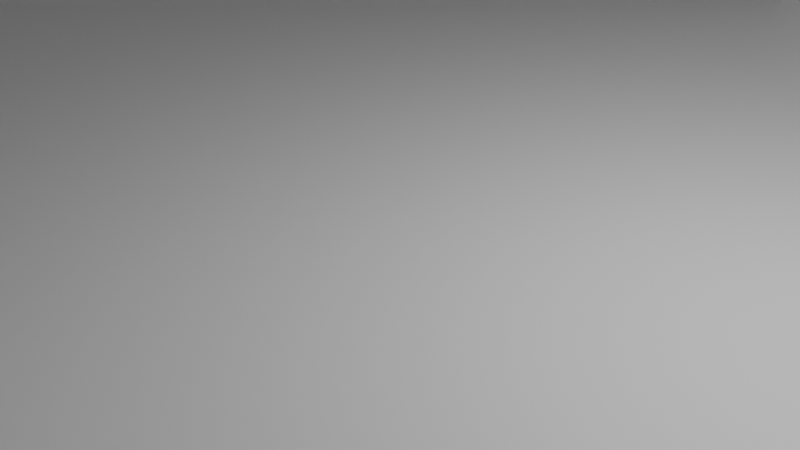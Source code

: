 # Source: Torre_Latinoamericana.blend  (saved by Blender 4.3.34; exported with 4.5.12 LTS)
import bpy
from mathutils import Matrix  # noqa: F401  (used for matrix-valued properties, if any)

bpy.ops.wm.read_factory_settings(use_empty=True)
scene = bpy.context.scene
scene.name = 'Scene'

# ---- collections
col_collection = bpy.data.collections.new('Collection'); scene.collection.children.link(col_collection)

# ---- materials (node trees are filled in below, after node groups)
mat_material = bpy.data.materials.new('Material')
mat_material.alpha_threshold = 0.0
mat_material.roughness = 0.5
mat_material.line_color = (0.0, 0.0, 0.0, 1.0)

# ---- material node trees
mat_material.use_nodes = True; mat_material.node_tree.nodes.clear()
_N = mat_material.node_tree.nodes; _L = mat_material.node_tree.links
n0 = _N.new('ShaderNodeOutputMaterial'); n0.name = 'Material Output'; n0.location = (300, 300)
n1 = _N.new('ShaderNodeBsdfPrincipled'); n1.name = 'Principled BSDF'; n1.location = (10, 300)
n1.inputs[3].default_value = 1.45
_L.new(n1.outputs[0], n0.inputs[0])
n0.is_active_output = True

# ---- world
world_world = bpy.data.worlds.new('World'); scene.world = world_world
world_world.use_nodes = True; world_world.node_tree.nodes.clear()
_N = world_world.node_tree.nodes; _L = world_world.node_tree.links
n0 = _N.new('ShaderNodeOutputWorld'); n0.name = 'World Output'; n0.location = (300, 300)
n1 = _N.new('ShaderNodeBackground'); n1.name = 'Background'; n1.location = (10, 300)
n1.inputs[0].default_value = (0.05088, 0.05088, 0.05088, 1.0)
_L.new(n1.outputs[0], n0.inputs[0])
n0.is_active_output = True
world_world.color = (0.05088, 0.05088, 0.05088)
world_world.sun_shadow_jitter_overblur = 0.0

# ---- cameras
cam_camera = bpy.data.cameras.new('Camera')
cam_camera.clip_end = 100.0
cam_camera.ortho_scale = 7.314

# ---- lights
light_light = bpy.data.lights.new('Light', 'POINT')
light_light.energy = 1000.0
light_light.shadow_soft_size = 0.1

# ---- meshes
me_cube = bpy.data.meshes.new('Cube')
me_cube.from_pydata([(14.0, 14.0, 23.0), (14.0, 14.0, -1.0), (14.0, -14.0, 23.0), (14.0, -14.0, -1.0), (-14.0, 14.0, 23.0), (-14.0, 14.0, -1.0), (-14.0, -14.0, 23.0), (-14.0, -14.0, -1.0), (10.87, -10.87, 23.0), (-10.87, -10.87, 23.0), (10.87, 10.87, 23.0), (-10.87, 10.87, 23.0), (10.87, -10.87, 35.58), (-10.87, -10.87, 35.58), (10.87, 10.87, 35.58), (-10.87, 10.87, 35.58), (10.87, -10.87, 35.58), (-10.87, -10.87, 35.58), (10.87, 10.87, 35.58), (-10.87, 10.87, 35.58), (8.219, -8.219, 35.58), (-8.219, -8.219, 35.58), (8.219, 8.219, 35.58), (-8.219, 8.219, 35.58), (8.219, -8.219, 110.0), (-8.219, -8.219, 110.0), (8.219, 8.219, 110.0), (-8.219, 8.219, 110.0), (5.932, -5.932, 110.0), (-5.932, -5.932, 110.0), (5.932, 5.932, 110.0), (-5.932, 5.932, 110.0), (5.932, -5.932, 117.0), (-5.932, -5.932, 117.0), (5.932, 5.932, 117.0), (-5.932, 5.932, 117.0), (4.356, -4.356, 117.0), (-4.356, -4.356, 117.0), (4.356, 4.356, 117.0), (-4.356, 4.356, 117.0), (2.62, -4.356, 123.0), (-2.62, -4.356, 123.0), (2.62, 4.356, 123.0), (-2.62, 4.356, 123.0), (-2.74, -10.87, 35.58), (-2.74, 10.87, 35.58), (-2.74, -10.87, 35.58), (-2.74, 10.87, 35.58), (-2.072, -8.219, 110.0), (-2.072, 8.219, 110.0), (-1.496, -5.932, 110.0), (-1.496, 5.932, 110.0), (-1.496, -5.932, 117.0), (-1.496, 5.932, 117.0), (-1.098, -4.356, 117.0), (-1.098, 4.356, 117.0), (-0.6607, -4.356, 123.0), (-0.6607, 4.356, 123.0), (2.34, 10.87, 35.58), (2.34, 10.87, 35.58), (1.769, 8.219, 110.0), (1.277, 5.932, 110.0), (1.277, 5.932, 117.0), (0.9376, 4.356, 117.0), (0.5641, 4.356, 123.0), (2.34, -10.87, 35.58), (2.34, -10.87, 35.58), (1.769, -8.219, 110.0), (1.277, -5.932, 110.0), (1.277, -5.932, 117.0), (0.9376, -4.356, 117.0), (0.5641, -4.356, 123.0), (-1.866, 14.0, -1.0), (-1.866, 14.0, 23.0), (1.866, 14.0, -1.0), (1.866, 14.0, 23.0), (14.0, 14.0, 23.0), (10.87, 10.87, 23.0), (-10.87, 10.87, 23.0), (-14.0, 14.0, 23.0), (1.866, 10.8, -1.0), (-1.866, 10.8, -1.0), (-1.866, 10.8, 23.0), (1.866, 10.8, 23.0), (-1.866, -14.0, -1.0), (-1.866, -14.0, 23.0), (1.866, -14.0, 23.0), (1.866, -14.0, -1.0), (-1.866, -10.84, -1.0), (-1.866, -10.84, 23.0), (1.866, -10.84, 23.0), (1.866, -10.84, -1.0)], [], [(1, 5, 72, 74), (11, 10, 77, 78), (7, 6, 4, 5), (1, 0, 2, 3), (2, 6, 85, 86), (11, 9, 13, 15), (4, 6, 9, 11), (2, 0, 10, 8), (45, 15, 19, 47), (5, 1, 3, 7), (10, 11, 15, 45, 58, 14), (8, 10, 14, 12), (19, 17, 21, 23), (12, 14, 18, 16), (15, 13, 17, 19), (65, 12, 16, 66), (16, 18, 22, 20), (49, 27, 31, 51), (20, 22, 26, 24), (23, 21, 25, 27), (31, 29, 33, 35), (24, 26, 30, 28), (27, 25, 29, 31), (67, 24, 28, 68), (35, 33, 37, 39), (68, 28, 32, 69), (51, 31, 35, 53), (28, 30, 34, 32), (36, 38, 42, 40), (69, 32, 36, 70), (53, 35, 39, 55), (32, 34, 38, 36), (57, 43, 41, 56), (39, 37, 41, 43), (70, 36, 40, 71), (55, 39, 43, 57), (63, 55, 57, 64), (37, 54, 56, 41), (64, 57, 56, 71), (62, 53, 55, 63), (33, 52, 54, 37), (61, 51, 53, 62), (29, 50, 52, 33), (25, 48, 50, 29), (60, 49, 51, 61), (13, 44, 46, 17), (58, 45, 47, 59), (9, 8, 12, 65, 44, 13), (73, 75, 83, 82), (59, 47, 19, 23, 22, 18), (14, 58, 59, 18), (22, 23, 27, 49, 60, 26), (46, 66, 16, 20, 21, 17), (26, 60, 61, 30), (21, 20, 24, 67, 48, 25), (30, 61, 62, 34), (34, 62, 63, 38), (42, 64, 71, 40), (38, 63, 64, 42), (54, 70, 71, 56), (52, 69, 70, 54), (50, 68, 69, 52), (48, 67, 68, 50), (44, 65, 66, 46), (2, 8, 9, 6), (4, 0, 75, 73), (0, 1, 74, 75), (0, 4, 79, 76), (78, 77, 76, 79), (4, 11, 78, 79), (10, 0, 76, 77), (81, 82, 83, 80), (5, 4, 73, 72), (75, 74, 80, 83), (72, 73, 82, 81), (84, 87, 91, 88), (7, 3, 87, 84), (3, 2, 86, 87), (6, 7, 84, 85), (88, 91, 90, 89), (87, 86, 90, 91), (86, 85, 89, 90), (85, 84, 88, 89), (74, 72, 81, 80)])
_uv = me_cube.uv_layers.new(name='UVMap')
_uv.uv.foreach_set('vector', [0.375, 0.5, 0.125, 0.5, 0.125, 0.5, 0.375, 0.5, 0.625, 0.25, 0.625, 0.5, 0.625, 0.5, 0.625, 0.25, 0.375, 0.0, 0.625, 0.0, 0.625, 0.25, 0.375, 0.25, 0.375, 0.5, 0.625, 0.5, 0.625, 0.75, 0.375, 0.75, 0.625, 0.75, 0.625, 1.0, 0.625, 1.0, 0.625, 0.75, 0.625, 0.25, 0.625, 0.0, 0.625, 0.0, 0.625, 0.25, 0.625, 0.25, 0.625, 0.0, 0.625, 0.0, 0.625, 0.25, 0.625, 0.75, 0.625, 0.5, 0.625, 0.5, 0.625, 0.75, 0.625, 0.3435, 0.625, 0.25, 0.625, 0.25, 0.625, 0.3435, 0.125, 0.5, 0.375, 0.5, 0.375, 0.75, 0.125, 0.75, 0.625, 0.5, 0.625, 0.25, 0.625, 0.25, 0.625, 0.3435, 0.625, 0.4019, 0.625, 0.5, 0.625, 0.75, 0.625, 0.5, 0.625, 0.5, 0.625, 0.75, 0.625, 0.25, 0.625, 0.0, 0.625, 0.0, 0.625, 0.25, 0.625, 0.75, 0.625, 0.5, 0.625, 0.5, 0.625, 0.75, 0.625, 0.25, 0.625, 0.0, 0.625, 0.0, 0.625, 0.25, 0.625, 0.8481, 0.625, 0.75, 0.625, 0.75, 0.625, 0.8481, 0.625, 0.75, 0.625, 0.5, 0.625, 0.5, 0.625, 0.75, 0.625, 0.3435, 0.625, 0.25, 0.625, 0.25, 0.625, 0.3435, 0.625, 0.75, 0.625, 0.5, 0.625, 0.5, 0.625, 0.75, 0.625, 0.25, 0.625, 0.0, 0.625, 0.0, 0.625, 0.25, 0.625, 0.25, 0.625, 0.0, 0.625, 0.0, 0.625, 0.25, 0.625, 0.75, 0.625, 0.5, 0.625, 0.5, 0.625, 0.75, 0.625, 0.25, 0.625, 0.0, 0.625, 0.0, 0.625, 0.25, 0.625, 0.8481, 0.625, 0.75, 0.625, 0.75, 0.625, 0.8481, 0.625, 0.25, 0.625, 0.0, 0.625, 0.0, 0.625, 0.25, 0.625, 0.8481, 0.625, 0.75, 0.625, 0.75, 0.625, 0.8481, 0.625, 0.3435, 0.625, 0.25, 0.625, 0.25, 0.625, 0.3435, 0.625, 0.75, 0.625, 0.5, 0.625, 0.5, 0.625, 0.75, 0.625, 0.75, 0.625, 0.5, 0.625, 0.5, 0.625, 0.75, 0.625, 0.8481, 0.625, 0.75, 0.625, 0.75, 0.625, 0.8481, 0.625, 0.3435, 0.625, 0.25, 0.625, 0.25, 0.625, 0.3435, 0.625, 0.75, 0.625, 0.5, 0.625, 0.5, 0.625, 0.75, 0.7815, 0.5, 0.875, 0.5, 0.875, 0.75, 0.7815, 0.75, 0.625, 0.25, 0.625, 0.0, 0.625, 0.0, 0.625, 0.25, 0.625, 0.8481, 0.625, 0.75, 0.625, 0.75, 0.625, 0.8481, 0.625, 0.3435, 0.625, 0.25, 0.625, 0.25, 0.625, 0.3435, 0.625, 0.4019, 0.625, 0.3435, 0.625, 0.3435, 0.625, 0.4019, 0.625, 1.0, 0.625, 0.9065, 0.625, 0.9065, 0.625, 1.0, 0.7231, 0.5, 0.7815, 0.5, 0.7815, 0.75, 0.7231, 0.75, 0.625, 0.4019, 0.625, 0.3435, 0.625, 0.3435, 0.625, 0.4019, 0.625, 1.0, 0.625, 0.9065, 0.625, 0.9065, 0.625, 1.0, 0.625, 0.4019, 0.625, 0.3435, 0.625, 0.3435, 0.625, 0.4019, 0.625, 1.0, 0.625, 0.9065, 0.625, 0.9065, 0.625, 1.0, 0.625, 1.0, 0.625, 0.9065, 0.625, 0.9065, 0.625, 1.0, 0.625, 0.4019, 0.625, 0.3435, 0.625, 0.3435, 0.625, 0.4019, 0.625, 1.0, 0.625, 0.9065, 0.625, 0.9065, 0.625, 1.0, 0.625, 0.4019, 0.625, 0.3435, 0.625, 0.3435, 0.625, 0.4019, 0.625, 1.0, 0.625, 0.75, 0.625, 0.75, 0.625, 0.8481, 0.625, 0.9065, 0.625, 1.0, 0.625, 0.25, 0.625, 0.5, 0.625, 0.5, 0.625, 0.25, 0.625, 0.4019, 0.625, 0.3435, 0.625, 0.25, 0.625, 0.25, 0.625, 0.5, 0.625, 0.5, 0.625, 0.5, 0.625, 0.4019, 0.625, 0.4019, 0.625, 0.5, 0.625, 0.5, 0.625, 0.25, 0.625, 0.25, 0.625, 0.3435, 0.625, 0.4019, 0.625, 0.5, 0.625, 0.9065, 0.625, 0.8481, 0.625, 0.75, 0.625, 0.75, 0.625, 1.0, 0.625, 1.0, 0.625, 0.5, 0.625, 0.4019, 0.625, 0.4019, 0.625, 0.5, 0.625, 1.0, 0.625, 0.75, 0.625, 0.75, 0.625, 0.8481, 0.625, 0.9065, 0.625, 1.0, 0.625, 0.5, 0.625, 0.4019, 0.625, 0.4019, 0.625, 0.5, 0.625, 0.5, 0.625, 0.4019, 0.625, 0.4019, 0.625, 0.5, 0.625, 0.5, 0.7231, 0.5, 0.7231, 0.75, 0.625, 0.75, 0.625, 0.5, 0.625, 0.4019, 0.625, 0.4019, 0.625, 0.5, 0.625, 0.9065, 0.625, 0.8481, 0.625, 0.8481, 0.625, 0.9065, 0.625, 0.9065, 0.625, 0.8481, 0.625, 0.8481, 0.625, 0.9065, 0.625, 0.9065, 0.625, 0.8481, 0.625, 0.8481, 0.625, 0.9065, 0.625, 0.9065, 0.625, 0.8481, 0.625, 0.8481, 0.625, 0.9065, 0.625, 0.9065, 0.625, 0.8481, 0.625, 0.8481, 0.625, 0.9065, 0.625, 0.75, 0.625, 0.75, 0.625, 1.0, 0.625, 1.0, 0.625, 0.25, 0.625, 0.5, 0.625, 0.5, 0.625, 0.25, 0.625, 0.5, 0.375, 0.5, 0.375, 0.5, 0.625, 0.5, 0.625, 0.5, 0.625, 0.25, 0.625, 0.25, 0.625, 0.5, 0.625, 0.25, 0.625, 0.5, 0.625, 0.5, 0.625, 0.25, 0.625, 0.25, 0.625, 0.25, 0.625, 0.25, 0.625, 0.25, 0.625, 0.5, 0.625, 0.5, 0.625, 0.5, 0.625, 0.5, 0.375, 0.25, 0.625, 0.25, 0.625, 0.5, 0.375, 0.5, 0.375, 0.25, 0.625, 0.25, 0.625, 0.25, 0.375, 0.25, 0.625, 0.5, 0.375, 0.5, 0.375, 0.5, 0.625, 0.5, 0.375, 0.25, 0.625, 0.25, 0.625, 0.25, 0.375, 0.25, 0.125, 0.75, 0.375, 0.75, 0.375, 0.75, 0.125, 0.75, 0.125, 0.75, 0.375, 0.75, 0.375, 0.75, 0.125, 0.75, 0.375, 0.75, 0.625, 0.75, 0.625, 0.75, 0.375, 0.75, 0.625, 0.0, 0.375, 0.0, 0.375, 0.0, 0.625, 0.0, 0.375, 1.0, 0.375, 0.75, 0.625, 0.75, 0.625, 1.0, 0.375, 0.75, 0.625, 0.75, 0.625, 0.75, 0.375, 0.75, 0.625, 0.75, 0.625, 1.0, 0.625, 1.0, 0.625, 0.75, 0.625, 0.0, 0.375, 0.0, 0.375, 0.0, 0.625, 0.0, 0.375, 0.5, 0.125, 0.5, 0.125, 0.5, 0.375, 0.5])
me_cube.materials.append(mat_material)
me_cube.use_mirror_vertex_groups = False
me_cube.update()
me_cube_001 = bpy.data.meshes.new('Cube.001')
me_cube_001.from_pydata([(-1.0, 24.78, -1.0), (38.83, -7.996, 3.0), (-1.0, 26.78, -1.0), (38.83, -5.996, 3.0), (1.0, 24.78, -1.0), (40.83, -7.996, 3.0), (1.0, 26.78, -1.0), (40.83, -5.996, 3.0)], [], [(0, 1, 3, 2), (2, 3, 7, 6), (6, 7, 5, 4), (4, 5, 1, 0), (2, 6, 4, 0), (7, 3, 1, 5)])
_uv = me_cube_001.uv_layers.new(name='UVMap')
_uv.uv.foreach_set('vector', [0.375, 0.0, 0.625, 0.0, 0.625, 0.25, 0.375, 0.25, 0.375, 0.25, 0.625, 0.25, 0.625, 0.5, 0.375, 0.5, 0.375, 0.5, 0.625, 0.5, 0.625, 0.75, 0.375, 0.75, 0.375, 0.75, 0.625, 0.75, 0.625, 1.0, 0.375, 1.0, 0.125, 0.5, 0.375, 0.5, 0.375, 0.75, 0.125, 0.75, 0.625, 0.5, 0.875, 0.5, 0.875, 0.75, 0.625, 0.75])
me_cube_001.update()
me_cube_002 = bpy.data.meshes.new('Cube.002')
me_cube_002.from_pydata([(-1.0, 24.85, -1.0), (-40.89, -7.996, 3.0), (-1.0, 26.85, -1.0), (-40.89, -5.996, 3.0), (1.0, 24.85, -1.0), (-38.89, -7.996, 3.0), (1.0, 26.85, -1.0), (-38.89, -5.996, 3.0)], [], [(0, 1, 3, 2), (2, 3, 7, 6), (6, 7, 5, 4), (4, 5, 1, 0), (2, 6, 4, 0), (7, 3, 1, 5)])
_uv = me_cube_002.uv_layers.new(name='UVMap')
_uv.uv.foreach_set('vector', [0.375, 0.0, 0.625, 0.0, 0.625, 0.25, 0.375, 0.25, 0.375, 0.25, 0.625, 0.25, 0.625, 0.5, 0.375, 0.5, 0.375, 0.5, 0.625, 0.5, 0.625, 0.75, 0.375, 0.75, 0.375, 0.75, 0.625, 0.75, 0.625, 1.0, 0.375, 1.0, 0.125, 0.5, 0.375, 0.5, 0.375, 0.75, 0.125, 0.75, 0.625, 0.5, 0.875, 0.5, 0.875, 0.75, 0.625, 0.75])
me_cube_002.update()
me_cube_003 = bpy.data.meshes.new('Cube.003')
me_cube_003.from_pydata([(-1.0, -42.86, -1.0), (-40.87, -7.996, 3.0), (-1.0, -40.86, -1.0), (-40.87, -5.996, 3.0), (1.0, -42.86, -1.0), (-38.87, -7.996, 3.0), (1.0, -40.86, -1.0), (-38.87, -5.996, 3.0)], [], [(0, 1, 3, 2), (2, 3, 7, 6), (6, 7, 5, 4), (4, 5, 1, 0), (2, 6, 4, 0), (7, 3, 1, 5)])
_uv = me_cube_003.uv_layers.new(name='UVMap')
_uv.uv.foreach_set('vector', [0.375, 0.0, 0.625, 0.0, 0.625, 0.25, 0.375, 0.25, 0.375, 0.25, 0.625, 0.25, 0.625, 0.5, 0.375, 0.5, 0.375, 0.5, 0.625, 0.5, 0.625, 0.75, 0.375, 0.75, 0.375, 0.75, 0.625, 0.75, 0.625, 1.0, 0.375, 1.0, 0.125, 0.5, 0.375, 0.5, 0.375, 0.75, 0.125, 0.75, 0.625, 0.5, 0.875, 0.5, 0.875, 0.75, 0.625, 0.75])
me_cube_003.update()
me_cube_004 = bpy.data.meshes.new('Cube.004')
me_cube_004.from_pydata([(-1.0, -42.85, -1.0), (38.83, -7.996, 3.0), (-1.0, -40.85, -1.0), (38.83, -5.996, 3.0), (1.0, -42.85, -1.0), (40.83, -7.996, 3.0), (1.0, -40.85, -1.0), (40.83, -5.996, 3.0)], [], [(0, 1, 3, 2), (2, 3, 7, 6), (6, 7, 5, 4), (4, 5, 1, 0), (2, 6, 4, 0), (7, 3, 1, 5)])
_uv = me_cube_004.uv_layers.new(name='UVMap')
_uv.uv.foreach_set('vector', [0.375, 0.0, 0.625, 0.0, 0.625, 0.25, 0.375, 0.25, 0.375, 0.25, 0.625, 0.25, 0.625, 0.5, 0.375, 0.5, 0.375, 0.5, 0.625, 0.5, 0.625, 0.75, 0.375, 0.75, 0.375, 0.75, 0.625, 0.75, 0.625, 1.0, 0.375, 1.0, 0.125, 0.5, 0.375, 0.5, 0.375, 0.75, 0.125, 0.75, 0.625, 0.5, 0.875, 0.5, 0.875, 0.75, 0.625, 0.75])
me_cube_004.update()
me_cube_005 = bpy.data.meshes.new('Cube.005')
me_cube_005.from_pydata([(-0.1277, -0.1277, -2.362), (-0.04048, -0.1277, 3.0), (-0.1277, 0.2499, -2.362), (-0.04048, 0.2499, 3.0), (0.1277, -0.1277, -2.362), (0.04048, -0.1277, 3.0), (0.1277, 0.2499, -2.362), (0.04048, 0.2499, 3.0), (-0.1277, -0.1277, -2.362), (-0.0411, -0.1277, 3.0), (0.1277, -0.1277, -2.362), (0.0411, -0.1277, 3.0), (-0.04067, 0.0009699, 3.0), (-0.04067, 0.1212, 3.0), (0.04067, 0.1212, 3.0), (0.04067, 0.0009699, 3.0), (-0.04067, 0.0009699, 13.0), (-0.04067, 0.1212, 13.0), (0.04067, 0.1212, 13.0), (0.04067, 0.0009699, 13.0)], [], [(0, 1, 3, 2), (2, 3, 7, 6), (6, 7, 5, 4), (2, 6, 4, 0), (5, 7, 14, 15), (10, 11, 9, 8), (12, 15, 19, 16), (3, 1, 12, 13), (1, 5, 15, 12), (7, 3, 13, 14), (18, 17, 16, 19), (14, 13, 17, 18), (15, 14, 18, 19), (13, 12, 16, 17)])
_uv = me_cube_005.uv_layers.new(name='UVMap')
_uv.uv.foreach_set('vector', [0.375, 0.0, 0.625, 0.0, 0.625, 0.25, 0.375, 0.25, 0.375, 0.25, 0.625, 0.25, 0.625, 0.5, 0.375, 0.5, 0.375, 0.5, 0.625, 0.5, 0.625, 0.75, 0.375, 0.75, 0.125, 0.5, 0.375, 0.5, 0.375, 0.75, 0.125, 0.75, 0.625, 0.75, 0.625, 0.5, 0.625, 0.5, 0.625, 0.75, 0.375, 0.75, 0.625, 0.75, 0.625, 1.0, 0.375, 1.0, 0.0, 0.0, 0.0, 0.0, 0.0, 0.0, 0.0, 0.0, 0.625, 0.25, 0.625, 0.0, 0.625, 0.0, 0.625, 0.25, 0.0, 0.0, 0.0, 0.0, 0.0, 0.0, 0.0, 0.0, 0.625, 0.5, 0.625, 0.25, 0.625, 0.25, 0.625, 0.5, 0.625, 0.5, 0.875, 0.5, 0.875, 0.75, 0.625, 0.75, 0.625, 0.5, 0.625, 0.25, 0.625, 0.25, 0.625, 0.5, 0.625, 0.75, 0.625, 0.5, 0.625, 0.5, 0.625, 0.75, 0.625, 0.25, 0.625, 0.0, 0.625, 0.0, 0.625, 0.25])
me_cube_005.update()

# ---- objects
ob_cube = bpy.data.objects.new('Cube', me_cube)
ob_light = bpy.data.objects.new('Light', light_light)
ob_camera = bpy.data.objects.new('Camera', cam_camera)
ob_cube_001 = bpy.data.objects.new('Cube.001', me_cube_001)
ob_cube_002 = bpy.data.objects.new('Cube.002', me_cube_002)
ob_cube_003 = bpy.data.objects.new('Cube.003', me_cube_003)
ob_cube_004 = bpy.data.objects.new('Cube.004', me_cube_004)
ob_cube_005 = bpy.data.objects.new('Cube.005', me_cube_005)

# ---- transforms, parenting, visibility, modifiers, constraints
ob_cube.location = (0.0, 0.0, 1.0)
ob_cube.lock_rotations_4d = False
ob_cube.empty_display_type = 'ARROWS'
ob_cube.lineart.crease_threshold = 0.0
ob_light.location = (4.076, 1.005, 5.904)
ob_light.rotation_euler = (0.6503, 0.05522, 1.866)
ob_light.lock_rotations_4d = False
ob_light.empty_display_type = 'ARROWS'
ob_light.color = (0.0, 0.0, 0.0, 0.0)
ob_light.lineart.crease_threshold = 0.0
ob_camera.location = (7.359, -6.926, 4.958)
ob_camera.rotation_euler = (1.109, 0.0, 0.8149)
ob_camera.lock_rotations_4d = False
ob_camera.empty_display_type = 'ARROWS'
ob_camera.color = (0.0, 0.0, 0.0, 0.0)
ob_camera.display_type = 'WIRE'
ob_camera.lineart.crease_threshold = 0.0
ob_cube_001.location = (-2.554, 1.0, 124.9)
ob_cube_001.scale = (0.0625, 0.125, 0.9091)
ob_cube_002.location = (2.557, 1.0, 124.9)
ob_cube_002.scale = (0.0625, 0.125, 0.9091)
ob_cube_003.location = (2.557, 1.0, 124.9)
ob_cube_003.scale = (0.0625, 0.125, 0.9091)
ob_cube_004.location = (-2.554, 1.0, 124.9)
ob_cube_004.scale = (0.0625, 0.125, 0.9091)
ob_cube_005.location = (0.0, 0.0, 130.0)

# ---- collection membership
col_collection.objects.link(ob_cube)
col_collection.objects.link(ob_light)
col_collection.objects.link(ob_camera)
col_collection.objects.link(ob_cube_001)
col_collection.objects.link(ob_cube_002)
col_collection.objects.link(ob_cube_003)
col_collection.objects.link(ob_cube_004)
col_collection.objects.link(ob_cube_005)

# ---- scene / render settings (as saved in the file)
scene.camera = ob_camera
scene.frame_start = 1; scene.frame_end = 250; scene.frame_set(23)
scene.render.engine = 'BLENDER_EEVEE_NEXT'
bpy.context.view_layer.update()
